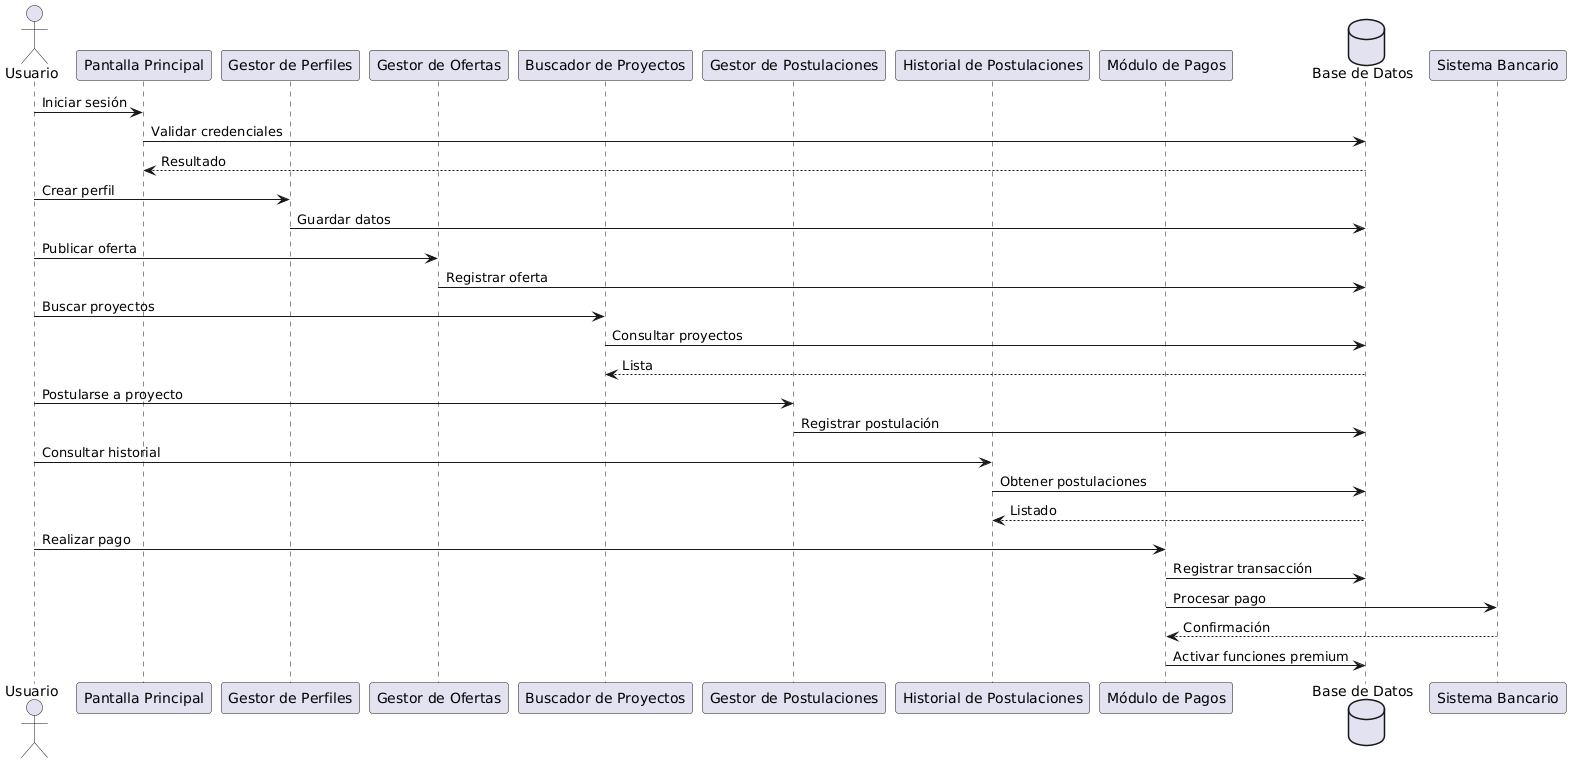

The diagram above was rendered by PlantUML. Its source (embedded in the PNG):
@startuml
actor Usuario as U

participant "Pantalla Principal" as PP
participant "Gestor de Perfiles" as GP
participant "Gestor de Ofertas" as GO
participant "Buscador de Proyectos" as BP
participant "Gestor de Postulaciones" as GPJ
participant "Historial de Postulaciones" as HP
participant "Módulo de Pagos" as MP
database "Base de Datos" as DB

U -> PP : Iniciar sesión
PP -> DB : Validar credenciales
DB --> PP : Resultado

U -> GP : Crear perfil
GP -> DB : Guardar datos

U -> GO : Publicar oferta
GO -> DB : Registrar oferta

U -> BP : Buscar proyectos
BP -> DB : Consultar proyectos
DB --> BP : Lista

U -> GPJ : Postularse a proyecto
GPJ -> DB : Registrar postulación

U -> HP : Consultar historial
HP -> DB : Obtener postulaciones
DB --> HP : Listado

U -> MP : Realizar pago
MP -> DB : Registrar transacción
MP -> "Sistema Bancario" : Procesar pago
"Sistema Bancario" --> MP : Confirmación
MP -> DB : Activar funciones premium
@enduml